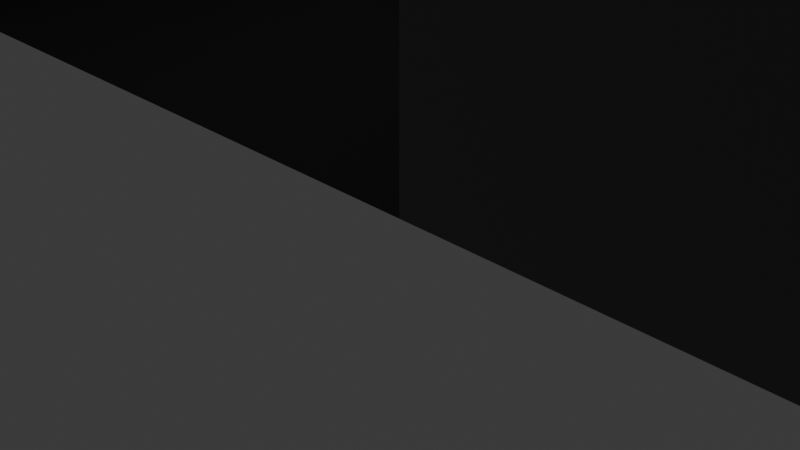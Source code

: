# Source: SmokeJumpersMiniMart.blend  (saved by Blender 4.3.34; exported with 4.5.12 LTS)
import bpy
from mathutils import Matrix  # noqa: F401  (used for matrix-valued properties, if any)

bpy.ops.wm.read_factory_settings(use_empty=True)
scene = bpy.context.scene
scene.name = 'Scene'

# ---- collections
col_collection = bpy.data.collections.new('Collection'); scene.collection.children.link(col_collection)

# ---- materials (node trees are filled in below, after node groups)
mat_material_001 = bpy.data.materials.new('Material.001')
mat_material_002 = bpy.data.materials.new('Material.002')
mat_material_003 = bpy.data.materials.new('Material.003')
mat_material_004 = bpy.data.materials.new('Material.004')
mat_material_005 = bpy.data.materials.new('Material.005')

# ---- material node trees
mat_material_001.use_nodes = True; mat_material_001.node_tree.nodes.clear()
_N = mat_material_001.node_tree.nodes; _L = mat_material_001.node_tree.links
n0 = _N.new('ShaderNodeBsdfPrincipled'); n0.name = 'Principled BSDF'; n0.location = (10, 300)
n0.inputs[0].default_value = (0.107, 0.107, 0.107, 1.0)
n1 = _N.new('ShaderNodeOutputMaterial'); n1.name = 'Material Output'; n1.location = (300, 300)
_L.new(n0.outputs[0], n1.inputs[0])
n1.is_active_output = True
mat_material_002.use_nodes = True; mat_material_002.node_tree.nodes.clear()
_N = mat_material_002.node_tree.nodes; _L = mat_material_002.node_tree.links
n0 = _N.new('ShaderNodeBsdfPrincipled'); n0.name = 'Principled BSDF'; n0.location = (10, 300)
n0.inputs[0].default_value = (0.2759, 0.8, 0.7783, 1.0)
n1 = _N.new('ShaderNodeOutputMaterial'); n1.name = 'Material Output'; n1.location = (300, 300)
_L.new(n0.outputs[0], n1.inputs[0])
n1.is_active_output = True
mat_material_003.use_nodes = True; mat_material_003.node_tree.nodes.clear()
_N = mat_material_003.node_tree.nodes; _L = mat_material_003.node_tree.links
n0 = _N.new('ShaderNodeBsdfPrincipled'); n0.name = 'Principled BSDF'; n0.location = (10, 300)
n0.inputs[0].default_value = (0.8, 0.7758, 0.05622, 1.0)
n1 = _N.new('ShaderNodeOutputMaterial'); n1.name = 'Material Output'; n1.location = (300, 300)
_L.new(n0.outputs[0], n1.inputs[0])
n1.is_active_output = True
mat_material_004.use_nodes = True; mat_material_004.node_tree.nodes.clear()
_N = mat_material_004.node_tree.nodes; _L = mat_material_004.node_tree.links
n0 = _N.new('ShaderNodeBsdfPrincipled'); n0.name = 'Principled BSDF'; n0.location = (10, 300)
n0.inputs[0].default_value = (0.111, 0.03515, 0.007503, 1.0)
n1 = _N.new('ShaderNodeOutputMaterial'); n1.name = 'Material Output'; n1.location = (300, 300)
_L.new(n0.outputs[0], n1.inputs[0])
n1.is_active_output = True
mat_material_005.use_nodes = True; mat_material_005.node_tree.nodes.clear()
_N = mat_material_005.node_tree.nodes; _L = mat_material_005.node_tree.links
n0 = _N.new('ShaderNodeBsdfPrincipled'); n0.name = 'Principled BSDF'; n0.location = (10, 300)
n0.inputs[0].default_value = (0.03193, 0.03193, 0.03193, 1.0)
n1 = _N.new('ShaderNodeOutputMaterial'); n1.name = 'Material Output'; n1.location = (300, 300)
_L.new(n0.outputs[0], n1.inputs[0])
n1.is_active_output = True

# ---- world
world_world = bpy.data.worlds.new('World'); scene.world = world_world
world_world.use_nodes = True; world_world.node_tree.nodes.clear()
_N = world_world.node_tree.nodes; _L = world_world.node_tree.links
n0 = _N.new('ShaderNodeOutputWorld'); n0.name = 'World Output'; n0.location = (300, 300)
n1 = _N.new('ShaderNodeBackground'); n1.name = 'Background'; n1.location = (10, 300)
n1.inputs[0].default_value = (0.05088, 0.05088, 0.05088, 1.0)
_L.new(n1.outputs[0], n0.inputs[0])
n0.is_active_output = True
world_world.color = (0.05088, 0.05088, 0.05088)
world_world.sun_shadow_jitter_overblur = 0.0

# ---- cameras
cam_camera = bpy.data.cameras.new('Camera')
cam_camera.clip_end = 100.0
cam_camera.ortho_scale = 7.314

# ---- lights
light_light = bpy.data.lights.new('Light', 'POINT')
light_light.energy = 1000.0
light_light.shadow_soft_size = 0.1

# ---- meshes
me_conveniencestore_4_for_smokejumpers = bpy.data.meshes.new('ConvenienceStore.4 for Smokejumpers')
me_conveniencestore_4_for_smokejumpers.from_pydata([(0.0, 0.0, 1402.0), (2239.0, 0.0, 1190.0), (0.0, 0.0, 1190.0), (2239.0, 0.0, 1402.0), (2239.0, 3389.0, 0.0), (0.0, 3389.0, 0.0), (0.0, 3388.0, 0.0), (2239.0, 3389.0, 1190.0), (2239.0, 0.0, 786.0), (2239.0, 485.8, 786.0), (2239.0, 1211.0, 829.7), (2239.0, 485.8, 0.0), (2239.0, 2236.0, 829.7), (2239.0, 2236.0, 350.6), (2239.0, 1211.0, 350.6), (0.0, 3388.0, 1190.0), (0.0, 3388.0, 1402.0), (2239.0, 3389.0, 1402.0), (0.0, 3389.0, 1402.0), (2239.0, 3388.0, 1402.0), (1753.0, 0.0, 786.0), (1805.0, 51.47, 743.8), (1753.0, 0.0, 0.0), (2181.0, 427.7, 743.8), (2181.0, 427.7, 0.0), (1805.0, 51.47, 0.0), (2118.0, 364.3, 690.8), (1871.0, 118.1, 521.9), (1871.0, 118.1, 690.8), (2118.0, 364.3, 521.9), (0.0, 0.0, 0.0), (-3987.0, 77.64, 0.0), (-3987.0, 0.0, 0.0), (-3987.0, 253.9, 0.0), (-3987.0, 395.7, 0.0), (-3987.0, 479.5, 0.0), (-3987.0, 620.2, 0.0), (-3987.0, 772.3, 0.0), (-3987.0, 900.6, 0.0), (-3987.0, 992.5, 0.0), (-3987.0, 1114.0, 0.0), (-3987.0, 1234.0, 0.0), (-3987.0, 1435.0, 0.0), (-3987.0, 1547.0, 0.0), (-3987.0, 1703.0, 0.0), (-3987.0, 1818.0, 0.0), (-3987.0, 2049.0, 0.0), (-3987.0, 2241.0, 0.0), (-3987.0, 2341.0, 0.0), (-3987.0, 2524.0, 0.0), (-3987.0, 2677.0, 0.0), (-3004.0, 2074.0, 0.0), (-3987.0, 2841.0, 0.0), (-3987.0, 2996.0, 0.0), (-3987.0, 3193.0, 0.0), (-3987.0, 3389.0, 0.0), (-3734.0, 3389.0, 0.0), (-3530.0, 3389.0, 0.0), (-3267.0, 3389.0, 0.0), (-2780.0, 2074.0, 0.0), (-2780.0, 3389.0, 0.0), (-2590.0, 3389.0, 0.0), (-1505.0, 2063.0, 0.0), (-2426.0, 3389.0, 0.0), (-2169.0, 3389.0, 0.0), (-1980.0, 3389.0, 0.0), (-1736.0, 3389.0, 0.0), (-1584.0, 3389.0, 0.0), (-1282.0, 2063.0, 0.0), (-1281.0, 3378.0, 0.0), (-1209.0, 3388.0, 0.0), (-1053.0, 3388.0, 0.0), (-894.1, 3388.0, 0.0), (-816.3, 3388.0, 0.0), (-625.0, 3388.0, 0.0), (-465.4, 3388.0, 0.0), (-301.7, 3388.0, 0.0), (-212.6, 3388.0, 0.0), (-106.3, 3388.0, 0.0), (-1505.0, 3378.0, 0.0), (-1393.0, 3389.0, 0.0), (-1393.0, 3378.0, 0.0), (-3003.0, 3389.0, 0.0), (0.0, 3388.0, 961.3), (-3734.0, 3389.0, 961.3), (-3987.0, 3389.0, 961.3), (-3987.0, 0.0, 961.3), (-3987.0, 77.64, 961.3), (-3530.0, 3389.0, 961.3), (-3267.0, 3389.0, 961.3), (-3003.0, 3389.0, 961.3), (-2780.0, 3389.0, 961.3), (-2590.0, 3389.0, 961.3), (-1584.0, 3389.0, 961.3), (-1736.0, 3389.0, 961.3), (-1209.0, 3388.0, 961.3), (-1393.0, 3389.0, 961.3), (-1053.0, 3388.0, 961.3), (-894.1, 3388.0, 961.3), (-816.3, 3388.0, 961.3), (-625.0, 3388.0, 961.3), (-465.4, 3388.0, 961.3), (-106.3, 3388.0, 961.3), (-212.6, 3388.0, 961.3), (-301.7, 3388.0, 961.3), (-3987.0, 253.9, 961.3), (-3987.0, 395.7, 961.3), (-3987.0, 479.5, 961.3), (-3987.0, 772.3, 961.3), (-3987.0, 620.2, 961.3), (-3987.0, 900.6, 961.3), (-3987.0, 992.5, 961.3), (-3987.0, 1114.0, 961.3), (-3987.0, 1234.0, 961.3), (-3987.0, 1435.0, 961.3), (-3987.0, 1547.0, 961.3), (-3987.0, 1703.0, 961.3), (-3987.0, 1818.0, 961.3), (-3987.0, 2049.0, 961.3), (-3987.0, 2241.0, 961.3), (-3987.0, 2341.0, 961.3), (-3987.0, 2524.0, 961.3), (-3987.0, 2677.0, 961.3), (-3987.0, 2841.0, 961.3), (-3987.0, 2996.0, 961.3), (-3987.0, 3193.0, 961.3), (-1980.0, 3389.0, 961.3), (-2169.0, 3389.0, 961.3), (-2426.0, 3389.0, 961.3), (2239.0, 69.71, 1356.0), (2239.0, 79.97, 1248.0), (2239.0, 67.71, 1248.0), (2239.0, 81.17, 1326.0), (2239.0, 84.51, 1356.0), (2239.0, 99.31, 1248.0), (2239.0, 103.6, 1268.0), (2239.0, 107.8, 1248.0), (2239.0, 122.8, 1356.0), (2239.0, 126.1, 1326.0), (2239.0, 137.4, 1356.0), (2239.0, 127.3, 1248.0), (2239.0, 139.4, 1248.0), (2239.0, 171.6, 1356.0), (2239.0, 156.8, 1248.0), (2239.0, 156.8, 1356.0), (2239.0, 171.6, 1248.0), (2239.0, 242.5, 1356.0), (2239.0, 230.0, 1284.0), (2239.0, 230.0, 1356.0), (2239.0, 232.9, 1248.0), (2239.0, 242.5, 1248.0), (2239.0, 201.8, 1321.0), (2239.0, 199.3, 1356.0), (2239.0, 189.0, 1248.0), (2239.0, 189.0, 1356.0), (2239.0, 201.8, 1248.0), (2239.0, 275.0, 1356.0), (2239.0, 260.2, 1248.0), (2239.0, 260.2, 1356.0), (2239.0, 275.0, 1248.0), (2239.0, 324.8, 1356.0), (2239.0, 335.0, 1248.0), (2239.0, 322.8, 1248.0), (2239.0, 336.2, 1326.0), (2239.0, 339.6, 1356.0), (2239.0, 354.4, 1248.0), (2239.0, 358.6, 1268.0), (2239.0, 362.9, 1248.0), (2239.0, 377.8, 1356.0), (2239.0, 381.2, 1326.0), (2239.0, 392.5, 1356.0), (2239.0, 382.4, 1248.0), (2239.0, 394.5, 1248.0), (2239.0, 428.1, 1356.0), (2239.0, 419.3, 1248.0), (2239.0, 405.2, 1248.0), (2239.0, 424.5, 1275.0), (2239.0, 426.5, 1286.0), (2239.0, 435.4, 1334.0), (2239.0, 442.6, 1356.0), (2239.0, 444.5, 1286.0), (2239.0, 465.7, 1248.0), (2239.0, 446.5, 1275.0), (2239.0, 451.4, 1248.0), (2239.0, 476.6, 1356.0), (2239.0, 491.7, 1345.0), (2239.0, 476.6, 1248.0), (2239.0, 498.4, 1356.0), (2239.0, 498.4, 1345.0), (2239.0, 508.2, 1355.0), (2239.0, 506.9, 1344.0), (2239.0, 509.9, 1343.0), (2239.0, 516.2, 1353.0), (2239.0, 512.1, 1341.0), (2239.0, 514.7, 1335.0), (2239.0, 515.6, 1327.0), (2239.0, 522.4, 1349.0), (2239.0, 516.8, 1302.0), (2239.0, 521.1, 1304.0), (2239.0, 524.5, 1307.0), (2239.0, 526.6, 1344.0), (2239.0, 527.0, 1311.0), (2239.0, 529.2, 1336.0), (2239.0, 528.8, 1316.0), (2239.0, 530.1, 1327.0), (2239.0, 497.4, 1309.0), (2239.0, 491.7, 1298.0), (2239.0, 491.7, 1309.0), (2239.0, 503.4, 1298.0), (2239.0, 503.2, 1310.0), (2239.0, 507.8, 1311.0), (2239.0, 517.6, 1248.0), (2239.0, 511.3, 1313.0), (2239.0, 513.7, 1316.0), (2239.0, 515.1, 1321.0), (2239.0, 532.1, 1248.0), (2239.0, 491.7, 1248.0), (2239.0, 590.5, 1356.0), (2239.0, 539.4, 1345.0), (2239.0, 539.4, 1356.0), (2239.0, 557.7, 1345.0), (2239.0, 572.8, 1345.0), (2239.0, 557.7, 1248.0), (2239.0, 590.5, 1345.0), (2239.0, 572.8, 1248.0), (2245.0, 79.97, 1248.0), (2245.0, 69.71, 1356.0), (2245.0, 67.71, 1248.0), (2245.0, 81.17, 1326.0), (2245.0, 84.51, 1356.0), (2245.0, 99.31, 1248.0), (2245.0, 103.6, 1268.0), (2245.0, 107.8, 1248.0), (2245.0, 122.8, 1356.0), (2245.0, 126.1, 1326.0), (2245.0, 137.4, 1356.0), (2245.0, 127.3, 1248.0), (2245.0, 139.4, 1248.0), (2245.0, 171.6, 1248.0), (2245.0, 156.8, 1356.0), (2245.0, 156.8, 1248.0), (2245.0, 171.6, 1356.0), (2245.0, 201.8, 1248.0), (2245.0, 189.0, 1356.0), (2245.0, 189.0, 1248.0), (2245.0, 199.3, 1356.0), (2245.0, 201.8, 1321.0), (2245.0, 230.0, 1284.0), (2245.0, 232.9, 1248.0), (2245.0, 230.0, 1356.0), (2245.0, 242.5, 1356.0), (2245.0, 242.5, 1248.0), (2245.0, 275.0, 1248.0), (2245.0, 260.2, 1356.0), (2245.0, 260.2, 1248.0), (2245.0, 275.0, 1356.0), (2245.0, 335.0, 1248.0), (2245.0, 324.8, 1356.0), (2245.0, 322.8, 1248.0), (2245.0, 336.2, 1326.0), (2245.0, 339.6, 1356.0), (2245.0, 354.4, 1248.0), (2245.0, 358.6, 1268.0), (2245.0, 362.9, 1248.0), (2245.0, 377.8, 1356.0), (2245.0, 381.2, 1326.0), (2245.0, 392.5, 1356.0), (2245.0, 382.4, 1248.0), (2245.0, 394.5, 1248.0), (2245.0, 446.5, 1275.0), (2245.0, 426.5, 1286.0), (2245.0, 424.5, 1275.0), (2245.0, 444.5, 1286.0), (2245.0, 419.3, 1248.0), (2245.0, 428.1, 1356.0), (2245.0, 405.2, 1248.0), (2245.0, 435.4, 1334.0), (2245.0, 442.6, 1356.0), (2245.0, 465.7, 1248.0), (2245.0, 451.4, 1248.0), (2245.0, 491.7, 1248.0), (2245.0, 476.6, 1356.0), (2245.0, 476.6, 1248.0), (2245.0, 491.7, 1345.0), (2245.0, 498.4, 1356.0), (2245.0, 491.7, 1298.0), (2245.0, 491.7, 1309.0), (2245.0, 498.4, 1345.0), (2245.0, 506.9, 1344.0), (2245.0, 508.2, 1355.0), (2245.0, 509.9, 1343.0), (2245.0, 516.2, 1353.0), (2245.0, 512.1, 1341.0), (2245.0, 514.7, 1335.0), (2245.0, 515.6, 1327.0), (2245.0, 503.4, 1298.0), (2245.0, 497.4, 1309.0), (2245.0, 503.2, 1310.0), (2245.0, 507.8, 1311.0), (2245.0, 517.6, 1248.0), (2245.0, 511.3, 1313.0), (2245.0, 513.7, 1316.0), (2245.0, 515.1, 1321.0), (2245.0, 516.8, 1302.0), (2245.0, 532.1, 1248.0), (2245.0, 522.4, 1349.0), (2245.0, 521.1, 1304.0), (2245.0, 524.5, 1307.0), (2245.0, 526.6, 1344.0), (2245.0, 527.0, 1311.0), (2245.0, 529.2, 1336.0), (2245.0, 528.8, 1316.0), (2245.0, 530.1, 1327.0), (2245.0, 572.8, 1248.0), (2245.0, 557.7, 1345.0), (2245.0, 557.7, 1248.0), (2245.0, 539.4, 1356.0), (2245.0, 539.4, 1345.0), (2245.0, 590.5, 1356.0), (2245.0, 572.8, 1345.0), (2245.0, 590.5, 1345.0), (1683.0, 0.0, 1364.0), (1693.0, 0.0, 1256.0), (1681.0, 0.0, 1256.0), (1695.0, 0.0, 1335.0), (1698.0, 0.0, 1364.0), (1713.0, 0.0, 1256.0), (1717.0, 0.0, 1277.0), (1721.0, 0.0, 1256.0), (1736.0, 0.0, 1364.0), (1740.0, 0.0, 1335.0), (1751.0, 0.0, 1364.0), (1741.0, 0.0, 1256.0), (1753.0, 0.0, 1256.0), (1785.0, 0.0, 1364.0), (1770.0, 0.0, 1256.0), (1770.0, 0.0, 1364.0), (1785.0, 0.0, 1256.0), (1856.0, 0.0, 1364.0), (1843.0, 0.0, 1293.0), (1843.0, 0.0, 1364.0), (1846.0, 0.0, 1256.0), (1856.0, 0.0, 1256.0), (1815.0, 0.0, 1330.0), (1813.0, 0.0, 1364.0), (1803.0, 0.0, 1256.0), (1803.0, 0.0, 1364.0), (1815.0, 0.0, 1256.0), (1889.0, 0.0, 1364.0), (1874.0, 0.0, 1256.0), (1874.0, 0.0, 1364.0), (1889.0, 0.0, 1256.0), (1938.0, 0.0, 1364.0), (1949.0, 0.0, 1256.0), (1936.0, 0.0, 1256.0), (1950.0, 0.0, 1335.0), (1953.0, 0.0, 1364.0), (1968.0, 0.0, 1256.0), (1972.0, 0.0, 1277.0), (1976.0, 0.0, 1256.0), (1991.0, 0.0, 1364.0), (1995.0, 0.0, 1335.0), (2006.0, 0.0, 1364.0), (1996.0, 0.0, 1256.0), (2008.0, 0.0, 1256.0), (2042.0, 0.0, 1364.0), (2033.0, 0.0, 1256.0), (2019.0, 0.0, 1256.0), (2038.0, 0.0, 1283.0), (2040.0, 0.0, 1294.0), (2049.0, 0.0, 1343.0), (2056.0, 0.0, 1364.0), (2058.0, 0.0, 1294.0), (2079.0, 0.0, 1256.0), (2060.0, 0.0, 1283.0), (2065.0, 0.0, 1256.0), (2090.0, 0.0, 1364.0), (2105.0, 0.0, 1353.0), (2090.0, 0.0, 1256.0), (2112.0, 0.0, 1364.0), (2112.0, 0.0, 1353.0), (2122.0, 0.0, 1364.0), (2120.0, 0.0, 1352.0), (2123.0, 0.0, 1351.0), (2130.0, 0.0, 1361.0), (2126.0, 0.0, 1349.0), (2128.0, 0.0, 1344.0), (2129.0, 0.0, 1336.0), (2136.0, 0.0, 1358.0), (2130.0, 0.0, 1310.0), (2135.0, 0.0, 1312.0), (2138.0, 0.0, 1315.0), (2140.0, 0.0, 1352.0), (2141.0, 0.0, 1319.0), (2143.0, 0.0, 1345.0), (2142.0, 0.0, 1324.0), (2144.0, 0.0, 1336.0), (2111.0, 0.0, 1318.0), (2105.0, 0.0, 1307.0), (2105.0, 0.0, 1318.0), (2117.0, 0.0, 1307.0), (2117.0, 0.0, 1318.0), (2121.0, 0.0, 1319.0), (2131.0, 0.0, 1256.0), (2125.0, 0.0, 1321.0), (2127.0, 0.0, 1325.0), (2129.0, 0.0, 1329.0), (2146.0, 0.0, 1256.0), (2105.0, 0.0, 1256.0), (2204.0, 0.0, 1364.0), (2153.0, 0.0, 1353.0), (2153.0, 0.0, 1364.0), (2171.0, 0.0, 1353.0), (2186.0, 0.0, 1353.0), (2171.0, 0.0, 1256.0), (2204.0, 0.0, 1353.0), (2186.0, 0.0, 1256.0), (1693.0, -6.0, 1256.0), (1683.0, -6.0, 1364.0), (1681.0, -6.0, 1256.0), (1695.0, -6.0, 1335.0), (1698.0, -6.0, 1364.0), (1713.0, -6.0, 1256.0), (1717.0, -6.0, 1277.0), (1721.0, -6.0, 1256.0), (1736.0, -6.0, 1364.0), (1740.0, -6.0, 1335.0), (1751.0, -6.0, 1364.0), (1741.0, -6.0, 1256.0), (1753.0, -6.0, 1256.0), (1785.0, -6.0, 1256.0), (1770.0, -6.0, 1364.0), (1770.0, -6.0, 1256.0), (1785.0, -6.0, 1364.0), (1815.0, -6.0, 1256.0), (1803.0, -6.0, 1364.0), (1803.0, -6.0, 1256.0), (1813.0, -6.0, 1364.0), (1815.0, -6.0, 1330.0), (1843.0, -6.0, 1293.0), (1846.0, -6.0, 1256.0), (1843.0, -6.0, 1364.0), (1856.0, -6.0, 1364.0), (1856.0, -6.0, 1256.0), (1889.0, -6.0, 1256.0), (1874.0, -6.0, 1364.0), (1874.0, -6.0, 1256.0), (1889.0, -6.0, 1364.0), (1949.0, -6.0, 1256.0), (1938.0, -6.0, 1364.0), (1936.0, -6.0, 1256.0), (1950.0, -6.0, 1335.0), (1953.0, -6.0, 1364.0), (1968.0, -6.0, 1256.0), (1972.0, -6.0, 1277.0), (1976.0, -6.0, 1256.0), (1991.0, -6.0, 1364.0), (1995.0, -6.0, 1335.0), (2006.0, -6.0, 1364.0), (1996.0, -6.0, 1256.0), (2008.0, -6.0, 1256.0), (2060.0, -6.0, 1283.0), (2040.0, -6.0, 1294.0), (2038.0, -6.0, 1283.0), (2058.0, -6.0, 1294.0), (2033.0, -6.0, 1256.0), (2042.0, -6.0, 1364.0), (2019.0, -6.0, 1256.0), (2049.0, -6.0, 1343.0), (2056.0, -6.0, 1364.0), (2079.0, -6.0, 1256.0), (2065.0, -6.0, 1256.0), (2105.0, -6.0, 1256.0), (2090.0, -6.0, 1364.0), (2090.0, -6.0, 1256.0), (2105.0, -6.0, 1353.0), (2112.0, -6.0, 1364.0), (2105.0, -6.0, 1307.0), (2105.0, -6.0, 1318.0), (2112.0, -6.0, 1353.0), (2120.0, -6.0, 1352.0), (2122.0, -6.0, 1364.0), (2123.0, -6.0, 1351.0), (2130.0, -6.0, 1361.0), (2126.0, -6.0, 1349.0), (2128.0, -6.0, 1344.0), (2129.0, -6.0, 1336.0), (2117.0, -6.0, 1307.0), (2111.0, -6.0, 1318.0), (2117.0, -6.0, 1318.0), (2121.0, -6.0, 1319.0), (2131.0, -6.0, 1256.0), (2125.0, -6.0, 1321.0), (2127.0, -6.0, 1325.0), (2129.0, -6.0, 1329.0), (2130.0, -6.0, 1310.0), (2146.0, -6.0, 1256.0), (2136.0, -6.0, 1358.0), (2135.0, -6.0, 1312.0), (2138.0, -6.0, 1315.0), (2140.0, -6.0, 1352.0), (2141.0, -6.0, 1319.0), (2143.0, -6.0, 1345.0), (2142.0, -6.0, 1324.0), (2144.0, -6.0, 1336.0), (2186.0, -6.0, 1256.0), (2171.0, -6.0, 1353.0), (2171.0, -6.0, 1256.0), (2153.0, -6.0, 1364.0), (2153.0, -6.0, 1353.0), (2204.0, -6.0, 1364.0), (2186.0, -6.0, 1353.0), (2204.0, -6.0, 1353.0)], [], [(0, 1, 2), (1, 0, 3), (4, 5, 6), (7, 8, 1), (8, 7, 9), (9, 7, 10), (9, 10, 11), (10, 7, 12), (12, 7, 13), (11, 14, 4), (14, 11, 10), (4, 14, 13), (4, 13, 7), (15, 0, 2), (0, 15, 16), (17, 16, 18), (17, 15, 7), (15, 17, 16), (19, 1, 3), (1, 19, 7), (7, 19, 17), (9, 20, 8), (20, 21, 22), (21, 20, 9), (21, 9, 23), (23, 9, 24), (24, 9, 11), (25, 22, 21), (26, 27, 28), (27, 26, 29), (21, 28, 25), (28, 21, 23), (28, 23, 26), (26, 23, 29), (25, 27, 24), (27, 25, 28), (24, 27, 29), (24, 29, 23), (12, 14, 10), (14, 12, 13), (30, 31, 32), (31, 30, 33), (33, 30, 34), (34, 30, 35), (35, 30, 36), (36, 30, 37), (37, 30, 38), (38, 30, 39), (39, 30, 40), (40, 30, 41), (41, 30, 42), (42, 30, 43), (43, 30, 44), (44, 30, 45), (45, 30, 46), (46, 30, 47), (47, 30, 48), (48, 30, 49), (49, 30, 50), (50, 30, 51), (50, 51, 52), (52, 51, 53), (53, 51, 54), (54, 51, 55), (55, 51, 56), (56, 51, 57), (57, 51, 58), (51, 30, 59), (59, 30, 60), (60, 30, 61), (61, 30, 62), (61, 62, 63), (63, 62, 64), (64, 62, 65), (65, 62, 66), (66, 62, 67), (62, 30, 68), (68, 30, 69), (69, 30, 70), (70, 30, 71), (71, 30, 72), (72, 30, 73), (73, 30, 74), (74, 30, 75), (75, 30, 76), (76, 30, 77), (77, 30, 78), (78, 30, 6), (67, 79, 80), (79, 67, 62), (80, 79, 81), (80, 81, 69), (80, 69, 70), (82, 58, 51), (22, 6, 30), (6, 22, 4), (4, 22, 25), (4, 25, 24), (4, 24, 11), (2, 22, 30), (22, 2, 20), (20, 2, 8), (8, 2, 1), (7, 6, 4), (6, 7, 83), (83, 7, 15), (6, 2, 30), (2, 6, 15), (15, 6, 83), (56, 5, 55), (5, 56, 57), (5, 57, 58), (5, 58, 82), (5, 82, 60), (5, 60, 61), (5, 61, 63), (5, 63, 64), (5, 64, 65), (5, 65, 66), (5, 66, 67), (5, 67, 80), (5, 80, 70), (5, 70, 71), (5, 71, 72), (5, 72, 73), (5, 73, 74), (5, 74, 75), (5, 75, 76), (5, 76, 77), (5, 77, 78), (5, 78, 6), (84, 55, 56), (55, 84, 85), (31, 86, 32), (86, 31, 87), (59, 82, 51), (82, 59, 60), (68, 79, 62), (79, 68, 81), (81, 68, 69), (88, 56, 57), (56, 88, 84), (89, 57, 58), (57, 89, 88), (90, 58, 82), (58, 90, 89), (91, 82, 60), (82, 91, 90), (92, 60, 61), (60, 92, 91), (93, 66, 67), (66, 93, 94), (95, 80, 70), (80, 95, 96), (97, 70, 71), (70, 97, 95), (98, 71, 72), (71, 98, 97), (99, 72, 73), (72, 99, 98), (100, 73, 74), (73, 100, 99), (101, 74, 75), (74, 101, 100), (102, 77, 78), (77, 102, 103), (104, 75, 76), (75, 104, 101), (103, 76, 77), (76, 103, 104), (83, 78, 6), (78, 83, 102), (33, 87, 31), (87, 33, 105), (34, 105, 33), (105, 34, 106), (35, 106, 34), (106, 35, 107), (36, 108, 109), (108, 36, 37), (36, 107, 35), (107, 36, 109), (38, 108, 37), (108, 38, 110), (40, 111, 39), (111, 40, 112), (39, 110, 38), (110, 39, 111), (42, 113, 41), (113, 42, 114), (41, 112, 40), (112, 41, 113), (43, 114, 42), (114, 43, 115), (45, 116, 44), (116, 45, 117), (44, 115, 43), (115, 44, 116), (47, 118, 46), (118, 47, 119), (46, 117, 45), (117, 46, 118), (48, 119, 47), (119, 48, 120), (50, 121, 49), (121, 50, 122), (49, 120, 48), (120, 49, 121), (53, 123, 52), (123, 53, 124), (52, 122, 50), (122, 52, 123), (55, 125, 54), (125, 55, 85), (54, 124, 53), (124, 54, 125), (126, 64, 65), (64, 126, 127), (94, 65, 66), (65, 94, 126), (127, 63, 64), (63, 127, 128), (128, 61, 63), (61, 128, 92), (96, 67, 80), (67, 96, 93), (19, 0, 16), (0, 19, 3), (19, 16, 17), (129, 130, 131), (130, 129, 132), (132, 129, 133), (132, 133, 134), (134, 133, 135), (134, 135, 136), (136, 135, 137), (136, 137, 138), (138, 137, 139), (138, 139, 140), (140, 139, 141), (142, 143, 144), (143, 142, 145), (146, 147, 148), (147, 146, 149), (149, 146, 150), (147, 151, 152), (151, 147, 149), (152, 153, 154), (153, 152, 155), (155, 152, 151), (156, 157, 158), (157, 156, 159), (160, 161, 162), (161, 160, 163), (163, 160, 164), (163, 164, 165), (165, 164, 166), (165, 166, 167), (167, 166, 168), (167, 168, 169), (169, 168, 170), (169, 170, 171), (171, 170, 172), (173, 174, 175), (174, 173, 176), (176, 173, 177), (177, 173, 178), (178, 173, 179), (178, 179, 180), (180, 179, 181), (180, 181, 182), (182, 181, 183), (177, 182, 176), (182, 177, 180), (184, 185, 186), (185, 184, 187), (185, 187, 188), (188, 187, 189), (188, 189, 190), (190, 189, 191), (191, 189, 192), (191, 192, 193), (193, 192, 194), (194, 192, 195), (196, 197, 192), (197, 196, 198), (198, 196, 199), (199, 196, 200), (199, 200, 201), (201, 200, 202), (201, 202, 203), (203, 202, 204), (205, 206, 207), (206, 205, 208), (208, 205, 209), (208, 209, 210), (208, 210, 211), (211, 210, 212), (211, 212, 213), (211, 213, 214), (211, 214, 195), (211, 195, 197), (197, 195, 192), (211, 197, 215), (185, 216, 186), (216, 185, 207), (216, 207, 206), (217, 218, 219), (218, 217, 220), (220, 217, 221), (220, 221, 222), (221, 217, 223), (224, 222, 221), (225, 226, 227), (226, 225, 228), (226, 228, 229), (229, 228, 230), (229, 230, 231), (231, 230, 232), (231, 232, 233), (233, 232, 234), (233, 234, 235), (235, 234, 236), (235, 236, 237), (226, 131, 227), (131, 226, 129), (226, 133, 129), (133, 226, 229), (133, 231, 135), (231, 133, 229), (233, 135, 231), (135, 233, 137), (233, 139, 137), (139, 233, 235), (139, 237, 141), (237, 139, 235), (237, 140, 141), (140, 237, 236), (234, 140, 236), (140, 234, 138), (138, 232, 136), (232, 138, 234), (232, 134, 136), (134, 232, 230), (228, 134, 230), (134, 228, 132), (132, 225, 130), (225, 132, 228), (225, 131, 130), (131, 225, 227), (238, 239, 240), (239, 238, 241), (239, 143, 240), (143, 239, 144), (239, 142, 144), (142, 239, 241), (142, 238, 145), (238, 142, 241), (238, 143, 145), (143, 238, 240), (242, 243, 244), (243, 242, 245), (245, 242, 246), (245, 246, 247), (247, 246, 248), (247, 248, 249), (249, 248, 250), (250, 248, 251), (243, 153, 244), (153, 243, 154), (243, 152, 154), (152, 243, 245), (152, 247, 147), (247, 152, 245), (249, 147, 247), (147, 249, 148), (249, 146, 148), (146, 249, 250), (146, 251, 150), (251, 146, 250), (251, 149, 150), (149, 251, 248), (246, 149, 248), (149, 246, 151), (151, 242, 155), (242, 151, 246), (242, 153, 155), (153, 242, 244), (252, 253, 254), (253, 252, 255), (253, 157, 254), (157, 253, 158), (253, 156, 158), (156, 253, 255), (156, 252, 159), (252, 156, 255), (252, 157, 159), (157, 252, 254), (256, 257, 258), (257, 256, 259), (257, 259, 260), (260, 259, 261), (260, 261, 262), (262, 261, 263), (262, 263, 264), (264, 263, 265), (264, 265, 266), (266, 265, 267), (266, 267, 268), (257, 162, 258), (162, 257, 160), (257, 164, 160), (164, 257, 260), (164, 262, 166), (262, 164, 260), (264, 166, 262), (166, 264, 168), (264, 170, 168), (170, 264, 266), (170, 268, 172), (268, 170, 266), (268, 171, 172), (171, 268, 267), (265, 171, 267), (171, 265, 169), (169, 263, 167), (263, 169, 265), (263, 165, 167), (165, 263, 261), (259, 165, 261), (165, 259, 163), (163, 256, 161), (256, 163, 259), (256, 162, 161), (162, 256, 258), (269, 270, 271), (270, 269, 272), (273, 274, 275), (274, 273, 271), (274, 271, 270), (274, 270, 276), (274, 276, 277), (277, 276, 272), (277, 272, 278), (278, 272, 269), (278, 269, 279), (274, 175, 275), (175, 274, 173), (274, 179, 173), (179, 274, 277), (179, 278, 181), (278, 179, 277), (278, 183, 181), (183, 278, 279), (269, 183, 279), (183, 269, 182), (269, 176, 182), (176, 269, 271), (176, 273, 174), (273, 176, 271), (273, 175, 174), (175, 273, 275), (270, 180, 177), (180, 270, 272), (276, 180, 272), (180, 276, 178), (178, 270, 177), (270, 178, 276), (280, 281, 282), (281, 280, 283), (281, 283, 284), (283, 280, 285), (283, 285, 286), (284, 283, 287), (284, 287, 288), (284, 288, 289), (289, 288, 290), (289, 290, 291), (291, 290, 292), (291, 292, 293), (291, 293, 294), (295, 286, 285), (286, 295, 296), (296, 295, 297), (297, 295, 298), (298, 295, 299), (298, 299, 300), (300, 299, 301), (301, 299, 302), (302, 299, 294), (294, 299, 303), (294, 303, 291), (303, 299, 304), (303, 305, 291), (305, 303, 306), (305, 306, 307), (305, 307, 308), (308, 307, 309), (308, 309, 310), (310, 309, 311), (310, 311, 312), (281, 186, 282), (186, 281, 184), (281, 187, 184), (187, 281, 284), (284, 189, 187), (189, 284, 289), (289, 192, 189), (192, 289, 291), (291, 196, 192), (196, 291, 305), (196, 308, 200), (308, 196, 305), (200, 310, 202), (310, 200, 308), (202, 312, 204), (312, 202, 310), (204, 311, 203), (311, 204, 312), (203, 309, 201), (309, 203, 311), (201, 307, 199), (307, 201, 309), (307, 198, 199), (198, 307, 306), (306, 197, 198), (197, 306, 303), (197, 304, 215), (304, 197, 303), (304, 211, 215), (211, 304, 299), (295, 211, 299), (211, 295, 208), (295, 206, 208), (206, 295, 285), (206, 280, 216), (280, 206, 285), (280, 186, 216), (186, 280, 282), (286, 205, 207), (205, 286, 296), (296, 209, 205), (209, 296, 297), (297, 210, 209), (210, 297, 298), (298, 212, 210), (212, 298, 300), (301, 212, 300), (212, 301, 213), (302, 213, 301), (213, 302, 214), (294, 214, 302), (214, 294, 195), (293, 195, 294), (195, 293, 194), (292, 194, 293), (194, 292, 193), (292, 191, 193), (191, 292, 290), (290, 190, 191), (190, 290, 288), (288, 188, 190), (188, 288, 287), (287, 185, 188), (185, 287, 283), (185, 286, 207), (286, 185, 283), (313, 314, 315), (314, 316, 317), (316, 314, 318), (318, 314, 319), (319, 314, 313), (318, 319, 320), (314, 222, 315), (222, 314, 220), (314, 218, 220), (218, 314, 317), (316, 218, 317), (218, 316, 219), (316, 217, 219), (217, 316, 318), (217, 320, 223), (320, 217, 318), (320, 221, 223), (221, 320, 319), (221, 313, 224), (313, 221, 319), (313, 222, 224), (222, 313, 315), (321, 322, 323), (322, 321, 324), (324, 321, 325), (324, 325, 326), (326, 325, 327), (326, 327, 328), (328, 327, 329), (328, 329, 330), (330, 329, 331), (330, 331, 332), (332, 331, 333), (334, 335, 336), (335, 334, 337), (338, 339, 340), (339, 338, 341), (341, 338, 342), (339, 343, 344), (343, 339, 341), (344, 345, 346), (345, 344, 347), (347, 344, 343), (348, 349, 350), (349, 348, 351), (352, 353, 354), (353, 352, 355), (355, 352, 356), (355, 356, 357), (357, 356, 358), (357, 358, 359), (359, 358, 360), (359, 360, 361), (361, 360, 362), (361, 362, 363), (363, 362, 364), (365, 366, 367), (366, 365, 368), (368, 365, 369), (369, 365, 370), (370, 365, 371), (370, 371, 372), (372, 371, 373), (372, 373, 374), (374, 373, 375), (369, 374, 368), (374, 369, 372), (376, 377, 378), (377, 376, 379), (377, 379, 380), (380, 379, 381), (380, 381, 382), (382, 381, 383), (383, 381, 384), (383, 384, 385), (385, 384, 386), (386, 384, 387), (388, 389, 384), (389, 388, 390), (390, 388, 391), (391, 388, 392), (391, 392, 393), (393, 392, 394), (393, 394, 395), (395, 394, 396), (397, 398, 399), (398, 397, 400), (400, 397, 401), (400, 401, 402), (400, 402, 403), (403, 402, 404), (403, 404, 405), (403, 405, 406), (403, 406, 387), (403, 387, 389), (389, 387, 384), (403, 389, 407), (377, 408, 378), (408, 377, 399), (408, 399, 398), (409, 410, 411), (410, 409, 412), (412, 409, 413), (412, 413, 414), (413, 409, 415), (416, 414, 413), (417, 418, 419), (418, 417, 420), (418, 420, 421), (421, 420, 422), (421, 422, 423), (423, 422, 424), (423, 424, 425), (425, 424, 426), (425, 426, 427), (427, 426, 428), (427, 428, 429), (418, 323, 419), (323, 418, 321), (418, 325, 321), (325, 418, 421), (325, 423, 327), (423, 325, 421), (425, 327, 423), (327, 425, 329), (425, 331, 329), (331, 425, 427), (331, 429, 333), (429, 331, 427), (429, 332, 333), (332, 429, 428), (426, 332, 428), (332, 426, 330), (330, 424, 328), (424, 330, 426), (424, 326, 328), (326, 424, 422), (420, 326, 422), (326, 420, 324), (324, 417, 322), (417, 324, 420), (417, 323, 322), (323, 417, 419), (430, 431, 432), (431, 430, 433), (431, 335, 432), (335, 431, 336), (431, 334, 336), (334, 431, 433), (334, 430, 337), (430, 334, 433), (430, 335, 337), (335, 430, 432), (434, 435, 436), (435, 434, 437), (437, 434, 438), (437, 438, 439), (439, 438, 440), (439, 440, 441), (441, 440, 442), (442, 440, 443), (435, 345, 436), (345, 435, 346), (435, 344, 346), (344, 435, 437), (344, 439, 339), (439, 344, 437), (441, 339, 439), (339, 441, 340), (441, 338, 340), (338, 441, 442), (338, 443, 342), (443, 338, 442), (443, 341, 342), (341, 443, 440), (438, 341, 440), (341, 438, 343), (343, 434, 347), (434, 343, 438), (434, 345, 347), (345, 434, 436), (444, 445, 446), (445, 444, 447), (445, 349, 446), (349, 445, 350), (445, 348, 350), (348, 445, 447), (348, 444, 351), (444, 348, 447), (444, 349, 351), (349, 444, 446), (448, 449, 450), (449, 448, 451), (449, 451, 452), (452, 451, 453), (452, 453, 454), (454, 453, 455), (454, 455, 456), (456, 455, 457), (456, 457, 458), (458, 457, 459), (458, 459, 460), (449, 354, 450), (354, 449, 352), (449, 356, 352), (356, 449, 452), (356, 454, 358), (454, 356, 452), (456, 358, 454), (358, 456, 360), (456, 362, 360), (362, 456, 458), (362, 460, 364), (460, 362, 458), (460, 363, 364), (363, 460, 459), (457, 363, 459), (363, 457, 361), (361, 455, 359), (455, 361, 457), (455, 357, 359), (357, 455, 453), (451, 357, 453), (357, 451, 355), (355, 448, 353), (448, 355, 451), (448, 354, 353), (354, 448, 450), (461, 462, 463), (462, 461, 464), (465, 466, 467), (466, 465, 463), (466, 463, 462), (466, 462, 468), (466, 468, 469), (469, 468, 464), (469, 464, 470), (470, 464, 461), (470, 461, 471), (466, 367, 467), (367, 466, 365), (466, 371, 365), (371, 466, 469), (371, 470, 373), (470, 371, 469), (470, 375, 373), (375, 470, 471), (461, 375, 471), (375, 461, 374), (461, 368, 374), (368, 461, 463), (368, 465, 366), (465, 368, 463), (465, 367, 366), (367, 465, 467), (462, 372, 369), (372, 462, 464), (468, 372, 464), (372, 468, 370), (370, 462, 369), (462, 370, 468), (472, 473, 474), (473, 472, 475), (473, 475, 476), (475, 472, 477), (475, 477, 478), (476, 475, 479), (476, 479, 480), (476, 480, 481), (481, 480, 482), (481, 482, 483), (483, 482, 484), (483, 484, 485), (483, 485, 486), (487, 478, 477), (478, 487, 488), (488, 487, 489), (489, 487, 490), (490, 487, 491), (490, 491, 492), (492, 491, 493), (493, 491, 494), (494, 491, 486), (486, 491, 495), (486, 495, 483), (495, 491, 496), (495, 497, 483), (497, 495, 498), (497, 498, 499), (497, 499, 500), (500, 499, 501), (500, 501, 502), (502, 501, 503), (502, 503, 504), (473, 378, 474), (378, 473, 376), (473, 379, 376), (379, 473, 476), (476, 381, 379), (381, 476, 481), (481, 384, 381), (384, 481, 483), (483, 388, 384), (388, 483, 497), (388, 500, 392), (500, 388, 497), (392, 502, 394), (502, 392, 500), (394, 504, 396), (504, 394, 502), (396, 503, 395), (503, 396, 504), (395, 501, 393), (501, 395, 503), (393, 499, 391), (499, 393, 501), (499, 390, 391), (390, 499, 498), (498, 389, 390), (389, 498, 495), (389, 496, 407), (496, 389, 495), (496, 403, 407), (403, 496, 491), (487, 403, 491), (403, 487, 400), (487, 398, 400), (398, 487, 477), (398, 472, 408), (472, 398, 477), (472, 378, 408), (378, 472, 474), (478, 397, 399), (397, 478, 488), (488, 401, 397), (401, 488, 489), (489, 402, 401), (402, 489, 490), (490, 404, 402), (404, 490, 492), (493, 404, 492), (404, 493, 405), (494, 405, 493), (405, 494, 406), (486, 406, 494), (406, 486, 387), (485, 387, 486), (387, 485, 386), (484, 386, 485), (386, 484, 385), (484, 383, 385), (383, 484, 482), (482, 382, 383), (382, 482, 480), (480, 380, 382), (380, 480, 479), (479, 377, 380), (377, 479, 475), (377, 478, 399), (478, 377, 475), (505, 506, 507), (506, 508, 509), (508, 506, 510), (510, 506, 511), (511, 506, 505), (510, 511, 512), (506, 414, 507), (414, 506, 412), (506, 410, 412), (410, 506, 509), (508, 410, 509), (410, 508, 411), (508, 409, 411), (409, 508, 510), (409, 512, 415), (512, 409, 510), (512, 413, 415), (413, 512, 511), (413, 505, 416), (505, 413, 511), (505, 414, 416), (414, 505, 507)])
me_conveniencestore_4_for_smokejumpers.polygons.foreach_set('material_index', [0, 0, 0, 0, 0, 0, 0, 0, 0, 0, 0, 0, 0, 0, 0, 0, 0, 0, 0, 0, 0, 0, 0, 0, 0, 0, 0, 0, 1, 1, 4, 4, 4, 4, 4, 4, 4, 4, 1, 1, 4, 4, 4, 4, 4, 4, 4, 4, 4, 4, 4, 4, 4, 4, 4, 4, 4, 4, 4, 4, 4, 4, 4, 4, 4, 4, 4, 4, 4, 4, 4, 4, 4, 4, 4, 4, 4, 4, 4, 4, 4, 4, 4, 4, 4, 4, 4, 4, 3, 4, 3, 3, 3, 4, 0, 0, 0, 0, 0, 0, 0, 0, 0, 0, 0, 0, 0, 0, 3, 0, 0, 0, 0, 0, 0, 0, 0, 0, 0, 0, 0, 0, 0, 0, 0, 0, 0, 0, 0, 0, 0, 3, 3, 3, 3, 2, 2, 2, 2, 2, 3, 3, 3, 3, 3, 3, 3, 3, 3, 3, 3, 3, 3, 3, 3, 3, 3, 3, 3, 3, 3, 3, 3, 3, 3, 3, 3, 3, 3, 3, 3, 3, 3, 3, 3, 3, 3, 3, 3, 3, 3, 3, 3, 3, 3, 3, 3, 3, 3, 3, 3, 3, 3, 3, 3, 3, 3, 3, 3, 3, 3, 3, 3, 3, 3, 3, 3, 3, 3, 3, 3, 3, 3, 3, 3, 3, 3, 3, 3, 3, 3, 3, 3, 3, 3, 3, 0, 0, 0, 4, 4, 4, 4, 4, 4, 4, 0, 0, 0, 4, 4, 4, 0, 0, 4, 0, 0, 4, 4, 4, 4, 4, 4, 0, 0, 0, 0, 0, 0, 0, 0, 0, 4, 4, 4, 0, 0, 0, 0, 4, 4, 4, 0, 0, 4, 4, 0, 0, 0, 4, 4, 4, 4, 4, 4, 4, 4, 0, 0, 0, 4, 4, 0, 4, 0, 0, 4, 4, 4, 4, 4, 4, 4, 4, 4, 0, 0, 4, 4, 4, 4, 4, 4, 4, 4, 4, 4, 4, 4, 4, 4, 4, 4, 4, 4, 4, 4, 4, 4, 4, 4, 4, 4, 4, 4, 4, 4, 4, 4, 0, 0, 0, 4, 4, 4, 4, 4, 4, 4, 4, 4, 4, 4, 4, 4, 4, 4, 4, 4, 4, 4, 4, 4, 4, 4, 4, 4, 4, 4, 4, 4, 4, 0, 4, 0, 0, 4, 4, 4, 4, 4, 4, 4, 4, 4, 4, 4, 4, 4, 4, 4, 4, 4, 4, 4, 4, 4, 4, 4, 4, 4, 4, 4, 4, 4, 4, 4, 4, 4, 4, 4, 4, 4, 0, 4, 0, 0, 4, 4, 4, 4, 4, 4, 4, 0, 0, 0, 4, 4, 4, 0, 0, 0, 4, 4, 4, 4, 4, 4, 4, 4, 4, 4, 4, 4, 4, 4, 4, 4, 4, 4, 4, 4, 4, 4, 4, 4, 4, 4, 4, 4, 4, 0, 4, 4, 0, 0, 0, 4, 4, 4, 4, 4, 4, 4, 4, 4, 4, 4, 4, 4, 4, 4, 4, 4, 4, 4, 4, 4, 4, 4, 4, 4, 4, 4, 4, 4, 4, 4, 4, 4, 4, 4, 4, 4, 4, 4, 4, 4, 4, 4, 0, 4, 0, 0, 4, 4, 4, 4, 4, 4, 4, 4, 4, 4, 4, 4, 4, 4, 4, 4, 4, 4, 4, 4, 4, 4, 4, 4, 0, 4, 0, 0, 0, 4, 4, 4, 4, 4, 4, 4, 4, 4, 4, 4, 4, 4, 4, 4, 4, 4, 0, 0, 0, 4, 0, 4, 4, 4, 4, 4, 4, 4, 4, 4, 4, 4, 4, 4, 4, 4, 4, 4, 4, 4, 4, 4, 4, 4, 4, 0, 0, 0, 4, 4, 4, 4, 4, 4, 4, 4, 4, 4, 4, 4, 0, 0, 4, 4, 0, 4, 4, 4, 0, 0, 0, 4, 4, 4, 4, 4, 4, 4, 4, 0, 0, 0, 0, 0, 4, 4, 4, 0, 4, 4, 4, 0, 0, 0, 0, 4, 4, 4, 4, 4, 4, 4, 4, 4, 4, 4, 4, 4, 4, 4, 4, 4, 4, 4, 4, 4, 4, 4, 4, 4, 4, 4, 4, 4, 4, 4, 4, 4, 4, 4, 4, 4, 4, 4, 4, 4, 4, 4, 4, 4, 4, 4, 4, 4, 4, 4, 4, 4, 4, 4, 4, 4, 4, 4, 4, 4, 4, 4, 4, 4, 0, 0, 0, 4, 4, 4, 4, 4, 4, 4, 4, 4, 4, 4, 4, 4, 4, 4, 4, 4, 4, 4, 4, 4, 4, 4, 4, 4, 4, 4, 4, 4, 4, 4, 4, 4, 4, 4, 0, 0, 0, 4, 4, 4, 4, 4, 4, 4, 4, 4, 4, 4, 4, 4, 4, 4, 4, 4, 4, 4, 4, 4, 4, 4, 4, 4, 4, 4, 4, 4, 4, 4, 4, 4, 4, 4, 4, 4, 4, 4, 4, 4, 4, 4, 4, 0, 0, 0, 4, 4, 4, 4, 4, 4, 4, 4, 4, 4, 4, 4, 4, 4, 4, 4, 4, 4, 4, 4, 4, 4, 4, 0, 0, 0, 0, 4, 4, 4, 4, 4, 0, 0, 0, 4, 4, 4, 4, 4, 4, 4, 4, 4, 4, 4, 4, 4, 4, 4, 4, 4, 4, 4, 4, 4, 4, 4, 4, 4, 4, 4, 4, 4, 4, 4, 4, 4, 4, 4, 4, 4, 4, 4, 4, 4, 4, 4, 4, 4, 4, 4, 4, 4, 4, 4, 4, 4, 4, 4, 4, 4, 4, 4, 4, 4, 4, 4, 4, 4, 4, 4, 4, 4, 4, 4, 4, 4, 4, 4, 4, 4, 4, 4, 4, 4, 4, 4, 4, 4, 4, 4, 4, 4, 4, 4, 0, 0, 0, 0, 0, 4, 4, 4, 4, 4, 4, 4, 4, 4, 4, 4, 4, 4, 4, 4, 4, 4, 4, 4, 4, 4, 4, 4, 4, 4])
me_conveniencestore_4_for_smokejumpers.materials.append(mat_material_001)
me_conveniencestore_4_for_smokejumpers.materials.append(mat_material_002)
me_conveniencestore_4_for_smokejumpers.materials.append(mat_material_003)
me_conveniencestore_4_for_smokejumpers.materials.append(mat_material_004)
me_conveniencestore_4_for_smokejumpers.materials.append(mat_material_005)
me_conveniencestore_4_for_smokejumpers.update()

# ---- objects
ob_light = bpy.data.objects.new('Light', light_light)
ob_camera = bpy.data.objects.new('Camera', cam_camera)
ob_conveniencestore_4_for_smokejumpers = bpy.data.objects.new('ConvenienceStore.4 for Smokejumpers', me_conveniencestore_4_for_smokejumpers)

# ---- transforms, parenting, visibility, modifiers, constraints
ob_light.location = (4.076, 1.005, 5.904)
ob_light.rotation_euler = (0.6503, 0.05522, 1.866)
ob_light.lock_rotations_4d = False
ob_light.empty_display_type = 'ARROWS'
ob_light.color = (0.0, 0.0, 0.0, 0.0)
ob_light.lineart.crease_threshold = 0.0
ob_camera.location = (7.359, -6.926, 4.958)
ob_camera.rotation_euler = (1.109, 0.0, 0.8149)
ob_camera.lock_rotations_4d = False
ob_camera.empty_display_type = 'ARROWS'
ob_camera.color = (0.0, 0.0, 0.0, 0.0)
ob_camera.display_type = 'WIRE'
ob_camera.lineart.crease_threshold = 0.0
ob_conveniencestore_4_for_smokejumpers.location = (0.0, 0.0, 0.0)
ob_conveniencestore_4_for_smokejumpers.scale = (0.004, 0.004, 0.004)

# ---- collection membership
col_collection.objects.link(ob_light)
col_collection.objects.link(ob_camera)
col_collection.objects.link(ob_conveniencestore_4_for_smokejumpers)

# ---- scene / render settings (as saved in the file)
scene.camera = ob_camera
scene.frame_start = 1; scene.frame_end = 250; scene.frame_set(2)
scene.render.engine = 'BLENDER_EEVEE_NEXT'
bpy.context.view_layer.update()
